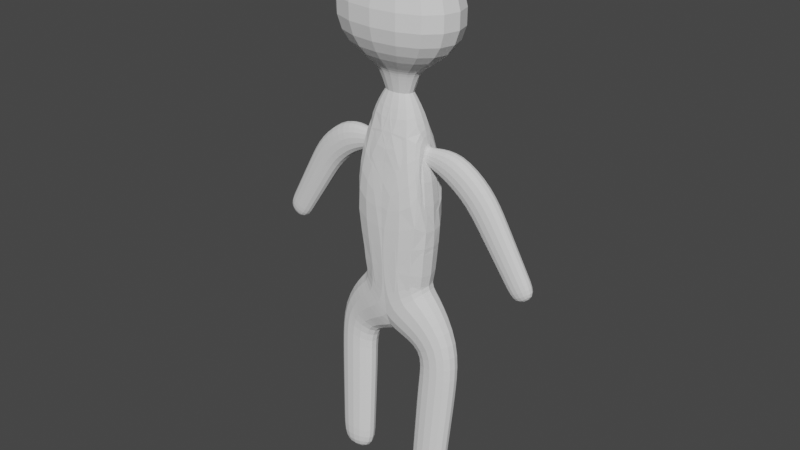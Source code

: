 # Source: idk.blend  (saved by Blender 3.5.10; exported with 4.5.12 LTS)
import bpy
from mathutils import Matrix  # noqa: F401  (used for matrix-valued properties, if any)

bpy.ops.wm.read_factory_settings(use_empty=True)
scene = bpy.context.scene
scene.name = 'Scene'

# ---- collections
col_collection = bpy.data.collections.new('Collection'); scene.collection.children.link(col_collection)

# ---- world
world_world = bpy.data.worlds.new('World'); scene.world = world_world
world_world.use_nodes = True; world_world.node_tree.nodes.clear()
_N = world_world.node_tree.nodes; _L = world_world.node_tree.links
n0 = _N.new('ShaderNodeOutputWorld'); n0.name = 'World Output'; n0.location = (300, 300)
n1 = _N.new('ShaderNodeBackground'); n1.name = 'Background'; n1.location = (10, 300)
n1.inputs[0].default_value = (0.05088, 0.05088, 0.05088, 1.0)
_L.new(n1.outputs[0], n0.inputs[0])
n0.is_active_output = True
world_world.color = (0.05088, 0.05088, 0.05088)
world_world.use_sun_shadow = False
world_world.sun_shadow_jitter_overblur = 0.0

# ---- meshes
me_plane = bpy.data.meshes.new('Plane')
me_plane.from_pydata([(0.2182, -0.246, -0.6983), (0.2182, 0.254, -0.6983), (-0.2182, 0.254, -0.9424), (-0.2182, -0.246, -0.9424), (0.3109, -0.3072, -0.3284), (0.3109, 0.3151, -0.3284), (-0.3109, 0.3151, -0.3036), (-0.3109, -0.3072, -0.3036), (0.1958, -0.1946, 0.3654), (-0.1958, -0.1946, 0.2992), (-0.1958, 0.2025, 0.2992), (0.1958, 0.2025, 0.3654), (0.09897, -0.09501, 0.494), (-0.09897, 0.1029, 0.494), (0.5288, -0.5248, 0.853), (0.3332, -0.3292, 1.393), (-0.3332, 0.3371, 1.393), (0.3332, 0.3371, 1.393), (0.8107, 0.1368, -0.6084), (0.8229, -0.02518, -0.6052), (0.9608, -0.01313, -0.5202), (0.9487, 0.1489, -0.5234), (0.3246, 0.1412, 0.01749), (0.3428, -0.08427, 0.01957), (0.4284, -0.07542, 0.2288), (0.4101, 0.1501, 0.2267), (0.1544, 0.06501, 0.09875), (0.1904, -0.02814, 0.1923), (0.4536, 0.1524, -0.08904), (0.4719, -0.07309, -0.0864), (0.6405, -0.05765, 0.06367), (0.6222, 0.1678, 0.06103), (0.4525, -0.1449, -1.001), (0.4648, 0.1482, -1.018), (0.1959, 0.1528, -1.136), (0.1836, -0.1403, -1.12), (0.4023, -0.2521, -2.068), (0.4159, -0.006188, -2.099), (0.1682, 0.008545, -2.091), (0.1546, -0.2374, -2.06), (0.2593, -0.2295, -0.7065), (0.2593, 0.2374, -0.7065), (-0.01568, 0.2374, -1.084), (-0.01568, -0.2295, -1.084), (0.5544, 0.1472, -0.2365), (0.5699, -0.05902, -0.2324), (0.7455, -0.04368, -0.1242), (0.73, 0.1626, -0.1283), (0.6455, 0.1435, -0.3687), (0.6598, -0.04699, -0.3649), (0.822, -0.03282, -0.2649), (0.8077, 0.1577, -0.2687), (0.7301, 0.1401, -0.4914), (0.7433, -0.03582, -0.4879), (0.8931, -0.02274, -0.3956), (0.8799, 0.1532, -0.3991), (0.2242, 0.09022, 0.06938), (0.2341, -0.04688, 0.07094), (0.2489, -0.04426, 0.2076), (0.239, 0.09285, 0.206), (0.4156, -0.2297, -1.845), (0.4298, 0.02617, -1.877), (0.1721, 0.0415, -1.869), (0.1578, -0.2144, -1.837), (0.4306, -0.2044, -1.593), (0.4455, 0.06277, -1.626), (0.1764, 0.07877, -1.618), (0.1616, -0.1884, -1.584), (0.4464, -0.1777, -1.328), (0.4619, 0.1012, -1.363), (0.181, 0.1179, -1.354), (0.1655, -0.161, -1.319), (0.1632, -0.03134, 0.09947), (0.1816, 0.0682, 0.1915), (-0.2182, -0.246, -0.6983), (-0.2182, 0.254, -0.6983), (0.2182, 0.254, -0.9424), (0.2182, -0.246, -0.9424), (-0.3109, -0.3072, -0.3284), (-0.3109, 0.3151, -0.3284), (0.3109, 0.3151, -0.3036), (0.3109, -0.3072, -0.3036), (-0.1958, -0.1946, 0.3654), (0.1958, -0.1946, 0.2992), (0.1958, 0.2025, 0.2992), (-0.1958, 0.2025, 0.3654), (-0.09897, -0.09501, 0.494), (0.09897, 0.1029, 0.494), (-0.5288, -0.5248, 0.853), (0.5288, 0.5327, 0.853), (-0.5288, 0.5327, 0.853), (-0.3332, -0.3292, 1.393), (-0.8107, 0.1368, -0.6084), (-0.8229, -0.02518, -0.6052), (-0.9608, -0.01313, -0.5202), (-0.9487, 0.1489, -0.5234), (-0.3246, 0.1412, 0.01749), (-0.3428, -0.08427, 0.01957), (-0.4284, -0.07542, 0.2288), (-0.4101, 0.1501, 0.2267), (-0.1544, 0.06501, 0.09875), (-0.1632, -0.03134, 0.09947), (-0.1904, -0.02814, 0.1923), (-0.4536, 0.1524, -0.08904), (-0.4719, -0.07309, -0.0864), (-0.6405, -0.05765, 0.06367), (-0.6222, 0.1678, 0.06103), (-0.4525, -0.1449, -1.001), (-0.4648, 0.1482, -1.018), (-0.1959, 0.1528, -1.136), (-0.1836, -0.1403, -1.12), (-0.4023, -0.2521, -2.068), (-0.4159, -0.006188, -2.099), (-0.1682, 0.008545, -2.091), (-0.1546, -0.2374, -2.06), (-0.2593, -0.2295, -0.7065), (-0.2593, 0.2374, -0.7065), (0.01568, 0.2374, -1.084), (0.01568, -0.2295, -1.084), (-0.5544, 0.1472, -0.2365), (-0.5699, -0.05902, -0.2324), (-0.7455, -0.04368, -0.1242), (-0.73, 0.1626, -0.1283), (-0.6455, 0.1435, -0.3687), (-0.6598, -0.04699, -0.3649), (-0.822, -0.03282, -0.2649), (-0.8077, 0.1577, -0.2687), (-0.7301, 0.1401, -0.4914), (-0.7433, -0.03582, -0.4879), (-0.8931, -0.02274, -0.3956), (-0.8799, 0.1532, -0.3991), (-0.2242, 0.09022, 0.06938), (-0.2341, -0.04688, 0.07094), (-0.2489, -0.04426, 0.2076), (-0.239, 0.09285, 0.206), (-0.4156, -0.2297, -1.845), (-0.4298, 0.02617, -1.877), (-0.1721, 0.0415, -1.869), (-0.1578, -0.2144, -1.837), (-0.4306, -0.2044, -1.593), (-0.4455, 0.06277, -1.626), (-0.1764, 0.07877, -1.618), (-0.1616, -0.1884, -1.584), (-0.4464, -0.1777, -1.328), (-0.4619, 0.1012, -1.363), (-0.181, 0.1179, -1.354), (-0.1655, -0.161, -1.319), (-0.1816, 0.0682, 0.1915), (0.1906, -0.1866, 0.6471), (-0.1906, -0.1866, 0.6471), (0.1906, 0.1946, 0.6471), (-0.1906, 0.1946, 0.6471), (0.1492, 0.1532, 0.6175), (-0.1492, 0.1532, 0.6175), (0.1492, -0.1453, 0.6175), (-0.1492, -0.1453, 0.6175)], [], [(39, 38, 37, 36), (5, 26, 72, 4), (4, 72, 27, 8), (8, 27, 73, 11), (8, 7, 4), (8, 9, 7), (11, 73, 26, 5), (17, 16, 91, 15), (6, 11, 5), (9, 10, 6, 7), (21, 20, 19, 18), (10, 11, 6), (0, 1, 5, 4), (1, 2, 6, 5), (2, 3, 7, 6), (3, 0, 4, 7), (12, 86, 9, 8), (86, 13, 10, 9), (13, 87, 11, 10), (87, 12, 8, 11), (154, 155, 86, 12), (155, 153, 13, 86), (153, 152, 87, 13), (152, 154, 12, 87), (15, 91, 88, 14), (91, 16, 90, 88), (16, 17, 89, 90), (17, 15, 14, 89), (44, 45, 29, 28), (45, 46, 30, 29), (46, 47, 31, 30), (47, 44, 28, 31), (48, 49, 45, 44), (49, 50, 46, 45), (50, 51, 47, 46), (51, 48, 44, 47), (52, 53, 49, 48), (53, 54, 50, 49), (54, 55, 51, 50), (55, 52, 48, 51), (18, 19, 53, 52), (19, 20, 54, 53), (20, 21, 55, 54), (21, 18, 52, 55), (56, 57, 72, 26), (57, 58, 27, 72), (58, 59, 73, 27), (59, 56, 26, 73), (22, 23, 57, 56), (23, 24, 58, 57), (24, 25, 59, 58), (25, 22, 56, 59), (28, 29, 23, 22), (29, 30, 24, 23), (30, 31, 25, 24), (31, 28, 22, 25), (40, 41, 1, 0), (41, 42, 2, 1), (42, 43, 3, 2), (43, 40, 0, 3), (36, 37, 61, 60), (37, 38, 62, 61), (38, 39, 63, 62), (39, 36, 60, 63), (60, 61, 65, 64), (61, 62, 66, 65), (62, 63, 67, 66), (63, 60, 64, 67), (64, 65, 69, 68), (65, 66, 70, 69), (66, 67, 71, 70), (67, 64, 68, 71), (68, 69, 33, 32), (69, 70, 34, 33), (70, 71, 35, 34), (71, 68, 32, 35), (32, 33, 41, 40), (33, 34, 42, 41), (34, 35, 43, 42), (35, 32, 40, 43), (114, 111, 112, 113), (79, 78, 101, 100), (78, 82, 102, 101), (82, 85, 147, 102), (82, 78, 81), (82, 81, 83), (85, 79, 100, 147), (80, 79, 85), (83, 81, 80, 84), (95, 92, 93, 94), (84, 80, 85), (74, 78, 79, 75), (75, 79, 80, 76), (76, 80, 81, 77), (77, 81, 78, 74), (86, 82, 83, 12), (12, 83, 84, 87), (87, 84, 85, 13), (13, 85, 82, 86), (119, 103, 104, 120), (120, 104, 105, 121), (121, 105, 106, 122), (122, 106, 103, 119), (123, 119, 120, 124), (124, 120, 121, 125), (125, 121, 122, 126), (126, 122, 119, 123), (127, 123, 124, 128), (128, 124, 125, 129), (129, 125, 126, 130), (130, 126, 123, 127), (92, 127, 128, 93), (93, 128, 129, 94), (94, 129, 130, 95), (95, 130, 127, 92), (131, 100, 101, 132), (132, 101, 102, 133), (133, 102, 147, 134), (134, 147, 100, 131), (96, 131, 132, 97), (97, 132, 133, 98), (98, 133, 134, 99), (99, 134, 131, 96), (103, 96, 97, 104), (104, 97, 98, 105), (105, 98, 99, 106), (106, 99, 96, 103), (115, 74, 75, 116), (116, 75, 76, 117), (117, 76, 77, 118), (118, 77, 74, 115), (111, 135, 136, 112), (112, 136, 137, 113), (113, 137, 138, 114), (114, 138, 135, 111), (135, 139, 140, 136), (136, 140, 141, 137), (137, 141, 142, 138), (138, 142, 139, 135), (139, 143, 144, 140), (140, 144, 145, 141), (141, 145, 146, 142), (142, 146, 143, 139), (143, 107, 108, 144), (144, 108, 109, 145), (145, 109, 110, 146), (146, 110, 107, 143), (107, 115, 116, 108), (108, 116, 117, 109), (109, 117, 118, 110), (110, 118, 115, 107), (89, 14, 148, 150), (90, 89, 150, 151), (88, 90, 151, 149), (14, 88, 149, 148), (150, 148, 154, 152), (151, 150, 152, 153), (149, 151, 153, 155), (148, 149, 155, 154)])
me_plane.update()

# ---- objects
ob_plane = bpy.data.objects.new('Plane', me_plane)

# ---- transforms, parenting, visibility, modifiers, constraints
ob_plane.location = (-6.104e-09, -0.001284, 1.215)
ob_plane.scale = (0.5232, 0.324, 0.5232)
_m = ob_plane.modifiers.new('Subdivision', 'SUBSURF')
_m.levels = 3

# ---- collection membership
col_collection.objects.link(ob_plane)

# ---- scene / render settings (as saved in the file)
scene.frame_start = 1; scene.frame_end = 250; scene.frame_set(1)
scene.render.engine = 'BLENDER_EEVEE_NEXT'
scene.cycles.sampling_pattern = 'TABULATED_SOBOL'
scene.view_settings.view_transform = 'Filmic'
bpy.context.view_layer.update()

# ---- added for rendering (the .blend has no active camera and no usable light): camera, sun
cam_auto = bpy.data.cameras.new('AutoCamera')
cam_auto.lens = 50.0
cam_auto.sensor_width = 36.0
cam_auto.clip_end = 1000.0
ob_auto_camera = bpy.data.objects.new('AutoCamera', cam_auto)
scene.collection.objects.link(ob_auto_camera)
ob_auto_camera.location = (1.95558, -2.3467, 2.59443)
ob_auto_camera.rotation_euler = (1.09748, -7.21219e-08, 0.694738)
scene.camera = ob_auto_camera
light_auto_sun = bpy.data.lights.new('AutoSun', 'SUN')
light_auto_sun.energy = 3.0
light_auto_sun.angle = 0.0523599
ob_auto_sun = bpy.data.objects.new('AutoSun', light_auto_sun)
scene.collection.objects.link(ob_auto_sun)
ob_auto_sun.rotation_euler = (0.872665, 0.174533, 0.523599)
bpy.context.view_layer.update()

